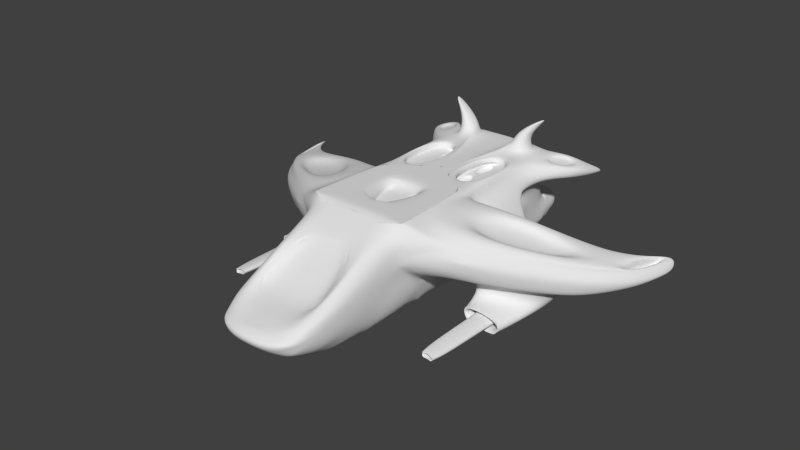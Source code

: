 # Source: vaisseau6-2.blend  (saved by Blender 2.69.0; exported with 4.5.12 LTS)
import bpy
from mathutils import Matrix  # noqa: F401  (used for matrix-valued properties, if any)

bpy.ops.wm.read_factory_settings(use_empty=True)
scene = bpy.context.scene
scene.name = 'Scene'

# ---- collections
col_collection_1 = bpy.data.collections.new('Collection 1'); scene.collection.children.link(col_collection_1)

# ---- materials (node trees are filled in below, after node groups)
mat_material = bpy.data.materials.new('Material')
mat_material.alpha_threshold = 0.0
mat_material.use_transparent_shadow = False
mat_material.roughness = 0.5
mat_material.line_color = (0.0, 0.0, 0.0, 1.0)

# ---- material node trees

# ---- world
world_world = bpy.data.worlds.new('World'); scene.world = world_world
world_world.color = (0.05088, 0.05088, 0.05088)
world_world.use_sun_shadow = False
world_world.sun_shadow_jitter_overblur = 0.0
world_world.cycles.sampling_method = 'MANUAL'
world_world.cycles.sample_map_resolution = 256

# ---- meshes
me_cube = bpy.data.meshes.new('Cube')
me_cube.from_pydata([(-1.0, -1.0, -1.0), (-1.0, 1.0, -1.0), (-1.0, -1.0, 1.0), (-1.0, 1.0, 1.0), (0.0, 1.0, -1.0), (0.0, -1.0, -1.0), (0.0, 1.0, 1.0), (-0.9401, 1.129, 1.0), (-1.0, -1.0, -1.0), (-1.0, -1.0, 1.0), (0.0, -1.0, -1.0), (0.0, -1.0, 1.0), (-1.0, -1.0, -1.0), (-0.8374, -1.418, 0.7759), (0.0, -1.0, -1.0), (0.0, -1.418, 0.7759), (-0.75, -2.672, -1.0), (-0.7868, -3.247, -0.1542), (0.0, -2.672, -1.0), (0.0, -3.247, -0.1542), (-1.0, 3.637, -0.7617), (-1.0, 3.637, 1.0), (0.0, 3.637, -0.7617), (0.0, 3.637, 1.0), (-0.75, -2.672, -1.0), (0.0, -2.672, -1.0), (0.0, -3.478, -0.211), (-1.0, -1.0, 1.0), (-1.0, 1.0, 1.0), (-1.0, -1.0, 0.0), (-1.0, 1.0, 0.0), (-1.0, -1.0, 0.0), (-1.0, -1.0, 0.0), (-1.0, -3.572, -0.6891), (-1.0, 3.637, 4.768e-07), (0.0, 3.637, 4.768e-07), (-0.9122, -3.572, -0.6888), (0.0, -3.572, -0.654), (-1.0, -1.0, 0.0), (-1.0, 1.0, 0.0), (-3.673, 0.857, 0.2565), (-3.673, 1.694, 0.2565), (-3.753, 0.7215, -0.3653), (-3.753, 1.906, -0.3653), (-4.302, 2.449, -0.004076), (-4.302, 3.08, -0.004076), (-4.32, 2.408, -0.2079), (-4.122, 2.561, -0.2294), (-1.548, -0.3404, 0.8475), (-1.548, 0.8634, 0.8475), (-3.286, 0.8389, 0.3642), (-3.286, 1.342, 0.3642), (-1.684, -0.1208, 0.6308), (-1.684, 0.8179, 0.6308), (-2.977, 0.6872, 0.2714), (-2.977, 1.243, 0.2714), (-3.902, 1.451, 0.1695), (-3.902, 1.993, 0.1695), (-4.153, 2.293, 0.0605), (-4.153, 2.531, 0.0605), (-3.802, 1.451, -0.06032), (-3.802, 1.993, -0.06032), (-4.053, 2.293, -0.1694), (-4.053, 2.531, -0.1694), (-0.7486, -1.651, 0.6508), (0.0, -1.651, 0.6508), (-0.7486, -2.92, -0.0291), (-0.5643, -1.651, 0.6508), (0.0, -1.651, 0.6508), (-0.7486, -2.92, -0.0291), (-0.4874, -1.676, 0.5327), (0.0, -1.676, 0.5327), (-0.6716, -2.684, -0.1567), (0.0, -2.735, -0.1567), (-1.069, -1.147, 0.5376), (-1.069, 0.8526, 0.5376), (-1.069, -1.147, 0.5376), (-1.02, -1.273, 0.4705), (-0.9694, -3.622, -0.2908), (-1.069, 3.49, 0.5376), (0.0, 3.49, 0.5376), (-0.9676, -3.664, -0.3152), (-1.069, -1.147, 0.5376), (-1.069, 0.8526, 0.5376), (0.0, -3.972, -0.3437), (-3.798, 0.6147, 0.05905), (-3.798, 1.695, 0.05905), (-4.37, 2.302, -0.1858), (-4.37, 2.933, -0.1858), (-1.0, 3.637, -0.7617), (0.0, 3.637, -0.7617), (-1.0, 3.637, 4.768e-07), (0.0, 3.637, 4.768e-07), (-0.2363, 1.0, -1.0), (-0.2363, 1.0, 1.0), (-0.2363, -1.0, -1.0), (-0.2363, 3.637, -0.7617), (-0.2363, 3.637, 1.0), (-0.1772, -2.672, -1.0), (-0.2363, 3.637, 4.768e-07), (-0.2525, 3.49, 0.5376), (-0.2363, 3.637, -0.7617), (-0.2363, 3.637, 4.768e-07), (-1.0, 3.637, -0.7617), (-1.0, 3.637, 4.768e-07), (-0.2363, 3.637, -0.7617), (-0.2363, 3.637, 4.768e-07), (-0.8848, 4.25, -0.6469), (-0.8848, 4.25, -0.1149), (-0.3514, 4.25, -0.6469), (-0.3514, 4.25, -0.1149), (-0.7911, 4.257, -0.5556), (-0.7911, 4.257, -0.2211), (-0.4356, 4.243, -0.5529), (-0.4356, 4.243, -0.2184), (-0.8226, 3.851, -0.5848), (-0.8226, 3.851, -0.1769), (-0.4136, 3.851, -0.5848), (-0.4136, 3.851, -0.1769), (0.0, 2.643, 1.0), (-1.0, 2.643, -0.8809), (-1.0, 2.643, 1.0), (0.0, 2.643, -0.8809), (-1.0, 2.643, 2.384e-07), (-1.069, 2.496, 0.5376), (-0.2363, 2.643, 1.0), (-0.2363, 2.643, -0.8809), (-1.674, 4.026, 0.8012), (-1.46, 3.853, 0.6086), (-1.908, 3.388, 0.7565), (-1.694, 3.215, 0.5639), (-1.808, 4.343, 0.5375), (-1.799, 4.325, 0.4815), (-1.818, 4.279, 0.5245), (-1.809, 4.261, 0.4685), (-1.574, -0.309, -0.07618), (-1.574, 0.8569, -0.07618), (-3.179, 0.6945, -0.2891), (-3.179, 1.385, -0.2891), (-1.712, -0.08626, -0.4602), (-1.712, 0.8108, -0.4602), (-2.946, 0.6858, -0.6241), (-2.946, 1.217, -0.6241), (-1.839, 0.06665, -0.815), (-1.839, 0.7791, -0.6821), (-2.644, 0.6799, -0.9451), (-2.62, 1.083, -0.8089), (-1.746, -0.284, -0.5056), (-2.7, -0.284, -0.6223), (-1.859, -0.284, -0.8849), (-2.588, -0.284, -0.9716), (-1.746, -0.284, -0.5056), (-2.7, -0.284, -0.6223), (-1.859, -0.284, -0.8849), (-2.588, -0.284, -0.9716), (-1.746, -0.284, -0.5056), (-2.7, -0.284, -0.6223), (-1.859, -0.284, -0.8849), (-2.588, -0.284, -0.9716), (-1.891, -0.284, -0.5785), (-2.556, -0.284, -0.6598), (-1.97, -0.284, -0.8428), (-2.478, -0.284, -0.9033), (-1.891, 0.1693, -0.5785), (-2.556, 0.1693, -0.6598), (-1.97, 0.001299, -0.8428), (-2.478, 0.1693, -0.9033), (-2.006, 0.1693, -0.6367), (-2.44, 0.1693, -0.6897), (-2.058, 0.1693, -0.8092), (-2.389, 0.1693, -0.8487), (-2.006, -1.791, -0.6367), (-2.44, -1.791, -0.6897), (-2.058, -1.791, -0.8092), (-2.389, -1.791, -0.8487), (-2.121, -1.791, -0.6946), (-2.325, -1.791, -0.7196), (-2.145, -1.791, -0.7758), (-2.301, -1.791, -0.7944), (-2.121, -1.791, -0.6946), (-2.325, -1.791, -0.7196), (-2.145, -1.791, -0.7758), (-2.301, -1.791, -0.7944), (-2.121, -1.791, -0.6946), (-2.325, -1.791, -0.7196), (-2.145, -1.791, -0.7758), (-2.301, -1.791, -0.7944), (-2.121, -1.221, -0.6946), (-2.325, -1.221, -0.7196), (-2.145, -1.221, -0.7758), (-2.301, -1.221, -0.7944), (-1.0, 1.0, -1.0), (-1.0, 2.643, -0.8809), (-2.373, 0.8033, 0.1769), (-2.406, 0.826, 0.4023), (-2.379, 0.9435, 0.1858), (-2.406, 0.8841, 0.4023), (-1.014, 2.599, 0.1333), (-1.056, 2.509, 0.4593), (-2.163, 1.197, 0.2287), (-2.18, 1.161, 0.3599), (-0.7, 2.343, 0.1034), (-0.7417, 2.254, 0.4293), (-1.849, 0.9416, 0.1987), (-1.866, 0.9056, 0.33), (-1.0, -1.0, 1.0), (-1.0, 1.0, 1.0), (0.0, 1.0, 1.0), (-1.0, -1.0, 1.0), (0.0, -1.0, 1.0), (-0.2363, 1.0, 1.0), (-0.2962, 1.129, 1.0), (-0.9401, 2.514, 1.0), (-0.2962, 2.514, 1.0), (-0.9401, 1.129, 0.8359), (-0.2962, 1.129, 0.8359), (-0.9401, 2.514, 0.8359), (-0.2962, 2.514, 0.8359), (-0.6181, 1.129, 0.8359), (-0.9401, 1.822, 0.8359), (-0.2962, 1.822, 0.8359), (-0.6181, 2.514, 0.8359), (-0.6181, 1.822, 0.8359), (-0.3363, 2.428, 0.8359), (-0.3363, 1.908, 0.8359), (-0.578, 2.428, 0.8359), (-0.578, 1.908, 0.8359), (-0.3363, 2.428, 0.8359), (-0.3363, 1.908, 0.8359), (-0.578, 2.428, 0.8359), (-0.578, 1.908, 0.8359), (-0.3363, 2.428, 0.8359), (-0.3363, 1.908, 0.8359), (-0.578, 2.428, 0.8359), (-0.578, 1.908, 0.8359), (-0.3363, 2.428, 0.75), (-0.3363, 1.908, 0.75), (-0.578, 2.428, 0.75), (-0.578, 1.908, 0.75), (-0.3342, 1.211, 0.8359), (-0.5801, 1.211, 0.8359), (-0.3342, 1.74, 0.8359), (-0.5801, 1.74, 0.8359), (-0.3342, 1.211, 0.75), (-0.5801, 1.211, 0.75), (-0.3342, 1.74, 0.75), (-0.5801, 1.74, 0.75), (-1.0, -1.0, 1.0), (-1.0, -1.0, 1.0), (-1.0, 1.0, 1.0), (0.0, 1.0, 1.0), (-1.0, -1.0, 1.0), (0.0, -1.0, 1.0), (-0.2363, 1.0, 1.0), (-0.8245, 3.409, 1.0), (0.0, 3.637, 1.0), (-0.4118, 3.409, 1.0), (0.0, 2.643, 1.0), (-0.8245, 2.872, 1.0), (-0.4118, 2.872, 1.0), (-0.7558, 3.319, 1.333), (-0.4805, 3.319, 1.333), (-0.7558, 2.961, 1.333), (-0.4805, 2.961, 1.333), (-1.132, 3.339, 1.737), (-0.9402, 3.288, 1.653), (-1.132, 3.285, 1.737), (-0.9402, 3.035, 1.653), (-1.199, 3.53, 0.9443), (-1.199, 3.036, 0.9443), (-1.534, 3.723, 0.8456), (-1.65, 3.406, 0.8234), (-1.183, 3.529, 0.8833), (-1.183, 3.035, 0.8833), (-1.517, 3.722, 0.7845), (-1.634, 3.405, 0.7623), (-0.7158, 3.851, -0.4783), (-0.7158, 3.851, -0.2834), (-0.5204, 3.851, -0.4783), (-0.5204, 3.851, -0.2834), (-0.7158, 3.703, -0.4783), (-0.7158, 3.703, -0.2834), (-0.5204, 3.703, -0.4783), (-0.5204, 3.703, -0.2834), (-0.8935, 1.229, -0.9834), (-0.3428, 1.229, -0.9834), (-0.8935, 2.414, -0.8975), (-0.3428, 2.414, -0.8975), (-0.7134, 1.431, -1.294), (-0.3305, 1.438, -1.292), (-0.7294, 2.257, -1.299), (-0.3465, 2.264, -1.297), (-1.0, 3.637, -0.7617), (-0.2363, 3.637, -0.7617), (-1.0, 2.643, -0.8809), (-0.2363, 2.643, -0.8809), (-0.8518, 3.444, -0.7849), (-0.3845, 3.444, -0.7849), (-0.6343, 2.836, -0.8578), (-0.619, 2.836, -0.8578), (-0.6587, 3.17, -0.6224), (-0.5775, 3.17, -0.6224), (-0.6587, 3.064, -0.6351), (-0.5775, 3.064, -0.6351), (-0.679, 3.596, 0.1504), (0.0, 3.596, 0.1504), (-0.7093, 3.531, 0.3872), (0.0, 3.531, 0.3872), (-0.3425, 3.596, 0.1504), (-0.3497, 3.531, 0.3872), (-0.679, 3.369, 0.08816), (0.0, 3.369, 0.08816), (-0.7093, 3.304, 0.325), (0.0, 3.304, 0.325), (-0.3425, 3.369, 0.08816), (-0.3497, 3.304, 0.325), (-0.2363, 3.637, -0.7617), (-0.2363, 3.637, 4.768e-07), (-0.3514, 4.25, -0.6469), (-0.3514, 4.25, -0.1149), (-0.2723, 3.829, -0.5231), (-0.2723, 3.829, -0.2387), (-0.3154, 4.058, -0.4802), (-0.2723, 3.829, -0.5231), (-0.2723, 3.829, -0.2387), (-0.3154, 4.058, -0.4802), (-0.3154, 4.058, -0.2815), (-0.02136, 3.381, -0.5231), (-0.02136, 3.381, -0.2387), (-0.06437, 3.609, -0.4802), (-0.06437, 3.609, -0.2815), (-1.0, -1.0, 1.0), (-1.0, 1.0, 1.0), (0.0, 1.0, 1.0), (-1.0, -1.0, 1.0), (0.0, -1.0, 1.0), (-0.2363, 1.0, 1.0), (-1.0, -1.0, 1.0), (-1.0, 1.0, 1.0), (0.0, 1.0, 1.0), (-1.0, -1.0, 1.0), (0.0, -1.0, 1.0), (-0.2363, 1.0, 1.0), (-0.8885, -0.8222, 1.0), (-0.8885, 0.8924, 1.0), (0.0, 0.7629, 1.0), (-0.8885, -0.8222, 1.0), (0.0, -0.8222, 1.0), (-0.2832, 0.8924, 1.0), (-0.1128, -0.5, 1.0), (-0.505, 0.3018, 1.0), (0.0, 0.46, 1.0), (-0.06406, -0.5999, 1.0), (0.0, -0.7341, 1.0), (-0.3283, 0.3328, 1.0), (-0.1128, -0.5, 0.7985), (-0.5178, 0.3236, 0.7985), (0.0, 0.46, 0.7985), (0.0, -0.5999, 0.7985), (-0.06406, -0.5999, 0.7985), (0.0, -0.7341, 0.7985), (-0.3283, 0.3512, 0.7985)], [(208, 247)], [(30, 39, 83, 75, 194, 193), (12, 16, 33, 32, 31, 8), (124, 121, 129, 130), (0, 1, 93, 4, 5, 10, 95, 8), (13, 17, 66, 64), (14, 18, 25, 98, 24, 16, 12, 8, 95, 10), (42, 43, 138, 137), (2, 27, 40, 85, 82, 74, 76, 9), (185, 189, 190, 186, 182, 181), (304, 306, 312, 310), (43, 42, 46, 47), (83, 39, 43, 86), (28, 41, 51, 49), (87, 44, 45, 88), (41, 45, 59, 57), (86, 43, 47, 88), (48, 49, 53, 52), (27, 28, 49, 48), (40, 27, 48, 50), (52, 53, 55, 54), (50, 48, 52, 54), (49, 51, 55, 53), (51, 50, 54, 55), (57, 59, 63, 61), (45, 44, 58, 59), (60, 61, 63, 62), (58, 56, 60, 62), (59, 58, 62, 63), (56, 57, 61, 60), (64, 66, 69, 72, 70, 67), (67, 70, 71, 68, 65, 64), (71, 70, 72, 73), (123, 124, 79, 34), (37, 84, 81, 36), (74, 29, 31, 32, 77, 76), (29, 74, 82, 85, 42, 38), (3, 75, 83, 28), (13, 77, 78, 17), (9, 76, 77, 13), (97, 21, 254, 256, 255, 23), (28, 83, 86, 41), (46, 87, 88, 47), (41, 86, 88, 45), (42, 85, 87, 46), (33, 16, 24, 98, 25, 37, 36), (321, 320, 323, 327, 328, 324), (102, 106, 317, 319, 110, 108, 104, 91, 34, 99), (206, 249, 332, 338, 344, 348, 342, 336, 253, 210, 94, 211, 7, 3), (20, 34, 91, 104, 108, 107, 103, 89), (316, 320, 321, 317, 106, 105), (293, 297, 296, 292, 20, 89, 101, 96), (111, 112, 116, 115), (108, 110, 114, 112), (107, 108, 112, 111), (109, 107, 111, 113), (115, 116, 277, 276), (113, 111, 115, 117), (114, 113, 117, 118), (112, 114, 118, 116), (75, 3, 121, 124), (6, 119, 257, 255, 256, 259, 125, 94, 210, 253, 336, 342, 348, 345, 339, 333, 250, 207), (120, 123, 34, 20, 292, 294), (202, 201, 203, 204), (127, 128, 132, 131), (79, 124, 130, 128), (21, 79, 128, 127), (21, 127, 270, 268), (134, 133, 131, 132), (130, 129, 133, 134), (128, 130, 134, 132), (129, 127, 131, 133), (77, 32, 33, 36, 81, 78), (137, 138, 142, 141), (39, 38, 135, 136), (38, 42, 137, 135), (43, 39, 136, 138), (141, 145, 150, 148), (136, 135, 139, 140), (135, 137, 141, 139), (138, 136, 140, 142), (144, 143, 145, 146), (142, 140, 144, 146), (141, 142, 146, 145), (140, 139, 143, 144), (139, 141, 148, 147), (143, 139, 147, 149), (145, 143, 149, 150), (147, 148, 152, 156, 160, 159, 155, 151), (84, 26, 19, 17, 78, 81), (149, 147, 151, 155, 159, 161, 157, 153), (154, 158, 162, 160, 156, 152, 148, 150), (153, 157, 161, 162, 158, 154, 150, 149), (160, 162, 166, 164), (166, 165, 169, 170), (161, 159, 163, 165), (162, 161, 165, 166), (159, 160, 164, 163), (168, 170, 174, 172), (163, 164, 168, 167), (164, 166, 170, 168), (165, 163, 167, 169), (180, 182, 186, 190, 188, 184), (169, 167, 171, 173), (170, 169, 173, 174), (167, 168, 172, 171), (179, 180, 184, 188, 187, 183), (181, 179, 183, 187, 189, 185), (172, 174, 178, 182, 180, 176), (174, 173, 177, 181, 182, 178), (175, 179, 181, 177, 173, 171), (171, 172, 176, 180, 179, 175), (187, 188, 190, 189), (126, 120, 294, 298, 299, 295), (193, 194, 196, 195), (75, 124, 196, 194), (123, 30, 193, 195), (197, 199, 203, 201), (123, 195, 199, 197), (196, 124, 198, 200), (195, 196, 200, 199), (200, 198, 202, 204), (199, 200, 204, 203), (2, 9, 208, 205), (3, 28, 27, 2, 205, 248, 331, 337, 343, 344, 338, 332, 249, 206), (213, 212, 216, 221, 217), (121, 3, 7, 212), (94, 125, 213, 211), (227, 229, 233, 237, 235, 231), (211, 213, 217, 220, 215), (212, 7, 214, 219, 216), (7, 211, 215, 218, 214), (220, 224, 228, 230, 226, 222, 242, 241), (228, 227, 231, 235, 236, 232), (232, 236, 238, 234, 230, 228), (221, 222, 226, 230, 229, 225), (217, 221, 225, 229, 227, 223), (223, 227, 228, 224, 220, 217), (325, 329, 327, 323, 320, 322), (238, 236, 235, 237), (241, 242, 246, 245), (222, 218, 240, 242), (218, 215, 239, 240), (215, 220, 241, 239), (244, 243, 245, 246), (242, 240, 244, 246), (240, 239, 243, 244), (239, 241, 245, 243), (209, 252, 335, 341, 340, 334, 251, 248, 205, 208, 9, 13, 64, 65, 15, 11), (259, 256, 261, 263), (21, 121, 258, 254), (262, 263, 267, 266), (254, 258, 262, 260), (258, 259, 263, 262), (256, 254, 260, 261), (266, 267, 265, 264), (263, 261, 265, 267), (260, 262, 266, 264), (261, 260, 264, 265), (268, 270, 274, 272), (127, 129, 271, 270), (129, 121, 269, 271), (121, 21, 268, 269), (273, 272, 274, 275), (271, 269, 273, 275), (270, 271, 275, 274), (269, 268, 272, 273), (277, 279, 283, 281), (117, 115, 276, 278), (118, 117, 278, 279), (116, 118, 279, 277), (283, 282, 280, 281), (276, 277, 281, 280), (278, 276, 280, 282), (279, 278, 282, 283), (284, 286, 290, 288), (289, 288, 290, 291), (285, 284, 288, 289), (286, 287, 291, 290), (287, 285, 289, 291), (101, 89, 103, 107, 109, 105), (96, 126, 295, 299, 297, 293), (298, 296, 300, 302), (294, 292, 296, 298), (303, 302, 300, 301), (297, 299, 303, 301), (296, 297, 301, 300), (299, 298, 302, 303), (99, 34, 304, 308, 305, 35, 92, 102), (34, 79, 306, 304), (314, 310, 312, 315, 313, 311), (318, 319, 317, 321, 324, 326, 325, 322), (100, 80, 307, 309, 306, 79), (109, 113, 114, 110, 319, 318), (328, 327, 329, 330), (326, 324, 328, 330), (325, 326, 330, 329), (331, 334, 340, 337), (248, 251, 334, 331), (354, 350, 356, 361, 357, 351), (357, 361, 356, 355, 359, 360, 358), (340, 341, 347, 346, 343, 337), (93, 1, 191, 192, 120, 126, 287, 286, 284, 285), (126, 96, 22, 122, 4, 93, 285, 287), (101, 105, 106, 102, 92, 90, 22, 96), (198, 124, 123, 197, 201, 202), (85, 40, 56, 58, 44, 87), (305, 308, 304, 310, 314, 311), (309, 307, 313, 315, 312, 306), (345, 348, 344, 350, 354, 351), (100, 79, 21, 97, 23, 80), (125, 259, 258, 121, 212, 213), (40, 50, 51, 41, 57, 56), (352, 353, 360, 359, 355, 356, 350, 349), (344, 343, 346, 347, 353, 352, 349, 350), (222, 221, 216, 219, 214, 218), (30, 1, 0, 8, 31, 29, 38, 39), (17, 19, 73, 72, 69, 66), (229, 230, 234, 238, 237, 233), (123, 120, 192, 191, 1, 30), (105, 109, 318, 322, 320, 316)])
me_cube.polygons.foreach_set('use_smooth', [True] * 220)
_uv = me_cube.uv_layers.new(name='UVMap')
_uv.uv.foreach_set('vector', [0.148, 0.8933, 0.148, 0.8933, 0.148, 0.8933, 0.0207, 0.9081, 0.02348, 0.8719, 0.02962, 0.8726, 0.01737, 0.1662, 0.06293, 0.05919, 0.1122, 0.0127, 0.08067, 0.1931, 0.0802, 0.1942, 0.0169, 0.1673, 0.2381, 0.7586, 0.2293, 0.7168, 0.3333, 0.7053, 0.3157, 0.7287, 0.8237, 0.1279, 0.9035, 0.1279, 0.9035, 0.1584, 0.9035, 0.1678, 0.8237, 0.1678, 0.8233, 0.1678, 0.8231, 0.1479, 0.823, 0.1279, 0.08126, 0.2487, 0.125, 0.005094, 0.1247, 0.04757, 0.09694, 0.2189, 0.9293, 0.108, 0.8049, 0.1074, 0.8049, 0.1052, 0.8049, 0.09203, 0.8051, 0.0494, 0.8049, 0.04723, 0.9294, 0.02924, 0.9296, 0.03142, 0.9294, 0.08826, 0.9293, 0.1058, 0.8743, 0.96, 0.9258, 0.9403, 0.9128, 0.9741, 0.8828, 0.9856, 0.8898, 0.7594, 0.8895, 0.7595, 0.74, 0.8005, 0.7351, 0.7857, 0.8801, 0.7388, 0.8706, 0.7181, 0.8805, 0.7386, 0.8898, 0.7594, 0.5609, 0.932, 0.6144, 0.933, 0.6144, 0.9477, 0.5609, 0.9477, 0.5607, 0.9477, 0.5609, 0.933, 0.5143, 0.3274, 0.5143, 0.3525, 0.4904, 0.3525, 0.4904, 0.3274, 0.9381, 0.8949, 0.8801, 0.8747, 0.9727, 0.8747, 0.9768, 0.887, 0.9086, 0.7986, 0.9105, 0.8246, 0.7763, 0.8465, 0.7763, 0.8243, 0.8668, 0.9577, 0.7187, 0.9577, 0.7433, 0.9451, 0.8399, 0.9437, 0.9479, 0.9078, 0.9556, 0.8977, 0.9882, 0.8977, 0.9806, 0.9078, 0.8381, 0.9389, 0.9181, 0.9389, 0.8888, 0.9439, 0.8576, 0.9435, 0.7233, 0.9255, 0.7359, 0.9043, 0.7729, 0.9183, 0.795, 0.9255, 0.3, 0.1167, 0.3805, 0.1167, 0.3775, 0.1338, 0.3147, 0.1338, 0.6977, 0.7277, 0.8013, 0.7277, 0.7942, 0.7572, 0.7319, 0.7572, 0.6939, 0.9305, 0.8668, 0.9305, 0.8233, 0.9425, 0.7117, 0.9413, 0.2899, 0.1097, 0.3226, 0.05607, 0.4141, 0.07853, 0.3947, 0.1103, 0.306, 0.1599, 0.4158, 0.1599, 0.4016, 0.1697, 0.3219, 0.1688, 0.4212, 0.1522, 0.2963, 0.1522, 0.3157, 0.1405, 0.4099, 0.139, 0.3633, 0.03828, 0.3958, 0.0471, 0.3999, 0.07061, 0.364, 0.06087, 0.3142, 0.256, 0.3659, 0.256, 0.3659, 0.2775, 0.3142, 0.2775, 0.9166, 0.9283, 0.9596, 0.9405, 0.9671, 0.9546, 0.9509, 0.95, 0.3082, 0.1906, 0.3524, 0.1762, 0.4035, 0.1843, 0.3841, 0.1906, 0.3844, 0.225, 0.3085, 0.225, 0.3085, 0.2035, 0.3844, 0.2035, 0.3999, 0.2687, 0.3763, 0.2687, 0.3763, 0.2438, 0.3999, 0.2438, 0.3102, 0.2312, 0.3567, 0.2312, 0.3567, 0.2527, 0.3102, 0.2527, 0.1983, 0.609, 0.2106, 0.5647, 0.2012, 0.5608, 0.1851, 0.5683, 0.1804, 0.5924, 0.1821, 0.6156, 0.2569, 0.2286, 0.2636, 0.2769, 0.2088, 0.294, 0.1979, 0.291, 0.1972, 0.2905, 0.2171, 0.2229, 0.1631, 0.6226, 0.1167, 0.6183, 0.1098, 0.5005, 0.1741, 0.5023, 0.4179, 0.6593, 0.4043, 0.6074, 0.4993, 0.6084, 0.5129, 0.6603, 0.1775, 0.4835, 0.1293, 0.4875, 0.1432, 0.3914, 0.18, 0.3963, 0.02798, 0.3919, 0.07693, 0.3933, 0.07526, 0.4022, 0.05087, 0.4099, 0.03086, 0.4055, 0.02796, 0.3927, 0.8955, 0.769, 0.9054, 0.7931, 0.905, 0.7933, 0.7558, 0.8247, 0.7479, 0.8059, 0.8951, 0.7692, 0.2524, 0.4277, 0.1937, 0.4243, 0.1903, 0.476, 0.2662, 0.468, 0.1331, 0.2869, 0.09646, 0.2837, 0.1361, 0.05099, 0.1478, 0.09125, 0.1413, 0.3849, 0.1717, 0.3492, 0.186, 0.3497, 0.1892, 0.3863, 0.8486, 0.5917, 0.7757, 0.5917, 0.7925, 0.5699, 0.8318, 0.5699, 0.8711, 0.5917, 0.8711, 0.5921, 0.9227, 0.8325, 0.9178, 0.8574, 0.7678, 0.8589, 0.7756, 0.8496, 0.939, 0.9235, 0.9346, 0.9149, 0.9856, 0.9149, 0.9556, 0.9352, 0.7732, 0.7152, 0.7773, 0.7047, 0.8439, 0.704, 0.8475, 0.7152, 0.8834, 0.7191, 0.9117, 0.7019, 0.9404, 0.8345, 0.9369, 0.8428, 0.02961, 0.2764, 0.1197, 0.3017, 0.1209, 0.3017, 0.1198, 0.3729, 0.1185, 0.3729, 0.02694, 0.3715, 0.02946, 0.2848, 0.4888, 0.2669, 0.5175, 0.2669, 0.5175, 0.2674, 0.5175, 0.3192, 0.4888, 0.3192, 0.4888, 0.2674, 0.6899, 0.1012, 0.6899, 0.1012, 0.6907, 0.1009, 0.7052, 0.1455, 0.7049, 0.1466, 0.6703, 0.1654, 0.6402, 0.1296, 0.6105, 0.0935, 0.6408, 0.129, 0.6899, 0.1012, 0.8855, 0.5816, 0.8855, 0.5816, 0.8855, 0.5817, 0.8854, 0.5815, 0.8962, 0.5714, 0.9539, 0.5714, 0.9591, 0.5813, 0.9589, 0.5814, 0.9587, 0.5815, 0.9586, 0.5816, 0.9584, 0.5816, 0.9527, 0.5939, 0.8913, 0.5939, 0.8855, 0.5816, 0.6198, 0.07016, 0.6236, 0.0495, 0.6239, 0.04956, 0.6243, 0.04963, 0.6405, 0.04948, 0.6588, 0.05253, 0.6652, 0.06096, 0.6475, 0.06697, 0.6048, 0.2651, 0.6241, 0.2894, 0.6241, 0.318, 0.6048, 0.3424, 0.6044, 0.342, 0.6044, 0.2654, 0.795, 0.2037, 0.7807, 0.1918, 0.7809, 0.1562, 0.7954, 0.1444, 0.7956, 0.1447, 0.7958, 0.1449, 0.7954, 0.2032, 0.7952, 0.2034, 0.6702, 0.2428, 0.6702, 0.2767, 0.629, 0.2811, 0.629, 0.2398, 0.5194, 0.3251, 0.5735, 0.3251, 0.565, 0.3356, 0.5289, 0.3359, 0.6442, 0.2849, 0.6442, 0.3388, 0.6346, 0.3281, 0.6346, 0.2942, 0.6532, 0.2342, 0.5991, 0.2342, 0.6086, 0.2249, 0.6447, 0.2246, 0.5209, 0.221, 0.5209, 0.2623, 0.5101, 0.2516, 0.5101, 0.2318, 0.6571, 0.2123, 0.6211, 0.2137, 0.6179, 0.1724, 0.6594, 0.1724, 0.4922, 0.1955, 0.4922, 0.1616, 0.5321, 0.1584, 0.5321, 0.1998, 0.6545, 0.2869, 0.6906, 0.2884, 0.6928, 0.3283, 0.6513, 0.3283, 0.4948, 0.4688, 0.5035, 0.4302, 0.6356, 0.4191, 0.6269, 0.4577, 0.7008, 0.4256, 0.7001, 0.4556, 0.7001, 0.4574, 0.6996, 0.4748, 0.6916, 0.4704, 0.6916, 0.4601, 0.695, 0.4557, 0.695, 0.424, 0.695, 0.4239, 0.695, 0.4238, 0.695, 0.4237, 0.695, 0.4237, 0.6942, 0.4215, 0.6942, 0.421, 0.6941, 0.42, 0.6942, 0.4172, 0.696, 0.402, 0.7001, 0.42, 0.4859, 0.4959, 0.4166, 0.4957, 0.4168, 0.4174, 0.4768, 0.4176, 0.4781, 0.4174, 0.4873, 0.4957, 0.611, 0.4698, 0.6178, 0.489, 0.5094, 0.4893, 0.5067, 0.4816, 0.1808, 0.6701, 0.2101, 0.6688, 0.1781, 0.7098, 0.1736, 0.7072, 0.3002, 0.7801, 0.2456, 0.7626, 0.2961, 0.7408, 0.3273, 0.7648, 0.3294, 0.7614, 0.3365, 0.7192, 0.3799, 0.7372, 0.3994, 0.759, 0.1771, 0.6501, 0.2467, 0.6424, 0.2247, 0.6619, 0.1901, 0.6657, 0.3266, 0.6896, 0.333, 0.6928, 0.333, 0.7008, 0.3266, 0.6976, 0.1565, 0.7311, 0.1726, 0.714, 0.2307, 0.7423, 0.2288, 0.746, 0.2642, 0.6401, 0.3195, 0.662, 0.2278, 0.6721, 0.2222, 0.6707, 0.4224, 0.6981, 0.3707, 0.7274, 0.3372, 0.7098, 0.3422, 0.707, 0.1853, 0.3356, 0.1342, 0.3451, 0.1543, 0.09146, 0.1559, 0.08322, 0.1911, 0.09508, 0.1919, 0.09962, 0.4258, 0.8854, 0.4258, 0.9384, 0.3945, 0.9255, 0.3945, 0.8847, 0.8789, 0.8949, 0.7753, 0.8949, 0.8111, 0.8649, 0.8715, 0.8649, 0.9446, 0.9108, 0.7753, 0.9108, 0.8016, 0.8962, 0.9002, 0.8962, 0.7753, 0.912, 0.9266, 0.912, 0.9004, 0.9284, 0.8122, 0.9284, 0.3702, 0.9627, 0.3641, 0.996, 0.2902, 0.9906, 0.2934, 0.9627, 0.3316, 0.9247, 0.2422, 0.9247, 0.2593, 0.8934, 0.3281, 0.8934, 0.3867, 0.957, 0.2406, 0.957, 0.2531, 0.9283, 0.3655, 0.9283, 0.1763, 0.8408, 0.2836, 0.8408, 0.2733, 0.8645, 0.1908, 0.8645, 0.3363, 0.8714, 0.2838, 0.8897, 0.3046, 0.8142, 0.3363, 0.8063, 0.1843, 0.9641, 0.2848, 0.9641, 0.2743, 0.9809, 0.2093, 0.9817, 0.2633, 0.8049, 0.3037, 0.8105, 0.2895, 0.8375, 0.2568, 0.8381, 0.445, 0.9938, 0.3762, 0.9938, 0.388, 0.9649, 0.4428, 0.9741, 0.4259, 0.8028, 0.3477, 0.8835, 0.3477, 0.8068, 0.4191, 0.7885, 0.2381, 0.9268, 0.2326, 0.9575, 0.2168, 0.9565, 0.2106, 0.9268, 0.2543, 0.8379, 0.1924, 0.8375, 0.181, 0.819, 0.217, 0.7927, 0.4509, 0.847, 0.3916, 0.8481, 0.3916, 0.847, 0.3916, 0.846, 0.4002, 0.8426, 0.4415, 0.8426, 0.4509, 0.8458, 0.4509, 0.846, 0.1136, 0.4957, 0.07518, 0.4744, 0.05731, 0.4646, 0.08985, 0.4054, 0.1274, 0.4081, 0.131, 0.4102, 0.2028, 0.9297, 0.2033, 0.9585, 0.2028, 0.9585, 0.2023, 0.9585, 0.1937, 0.9504, 0.1937, 0.9303, 0.2023, 0.9295, 0.2023, 0.9297, 0.3767, 0.8579, 0.3769, 0.8579, 0.3877, 0.8612, 0.3877, 0.8807, 0.3782, 0.887, 0.3764, 0.8877, 0.3781, 0.8868, 0.3781, 0.8588, 0.236, 0.8784, 0.236, 0.8786, 0.2279, 0.8826, 0.1887, 0.8826, 0.1886, 0.8826, 0.1795, 0.8784, 0.1797, 0.8784, 0.2359, 0.8784, 0.2465, 0.8869, 0.2465, 0.8673, 0.2813, 0.8673, 0.2813, 0.8869, 0.384, 0.9437, 0.4253, 0.9437, 0.4152, 0.9544, 0.3902, 0.9486, 0.3921, 0.8757, 0.3921, 0.8545, 0.4269, 0.8545, 0.414, 0.8757, 0.1942, 0.8864, 0.2334, 0.8864, 0.2334, 0.9083, 0.1942, 0.9211, 0.387, 0.9241, 0.3357, 0.9241, 0.3357, 0.8893, 0.387, 0.8893, 0.6649, 0.8653, 0.6649, 0.8812, 0.4782, 0.8812, 0.4782, 0.8653, 0.2439, 0.8731, 0.1926, 0.8731, 0.2011, 0.8698, 0.2346, 0.8698, 0.4295, 0.878, 0.4295, 0.8584, 0.4372, 0.8603, 0.4372, 0.8731, 0.4277, 0.8139, 0.4277, 0.8387, 0.4196, 0.8329, 0.4143, 0.8201, 0.4783, 0.9546, 0.4783, 0.9471, 0.4785, 0.9471, 0.5327, 0.9471, 0.5327, 0.9546, 0.4785, 0.9546, 0.6624, 0.842, 0.6624, 0.8591, 0.4756, 0.8591, 0.4756, 0.842, 0.6599, 0.8062, 0.6599, 0.8381, 0.4732, 0.8381, 0.4732, 0.8062, 0.6679, 0.8873, 0.6679, 0.929, 0.4811, 0.929, 0.4811, 0.8873, 0.6174, 0.9507, 0.6174, 0.9312, 0.6178, 0.9312, 0.6719, 0.9312, 0.6719, 0.9508, 0.6177, 0.9507, 0.4801, 0.9434, 0.4801, 0.9354, 0.4803, 0.9354, 0.5345, 0.9354, 0.5345, 0.9434, 0.4803, 0.9434, 0.5926, 0.9584, 0.6086, 0.9488, 0.612, 0.9599, 0.612, 0.96, 0.6045, 0.9645, 0.6044, 0.9644, 0.559, 0.9516, 0.5957, 0.9516, 0.5865, 0.9564, 0.5865, 0.9567, 0.5693, 0.9567, 0.5693, 0.9564, 0.5485, 0.9531, 0.5485, 0.9533, 0.5405, 0.9534, 0.5405, 0.9532, 0.5397, 0.9444, 0.5568, 0.9442, 0.6025, 0.9657, 0.5548, 0.9657, 0.5668, 0.9609, 0.5668, 0.9605, 0.5893, 0.9605, 0.5893, 0.9609, 0.5572, 0.941, 0.5376, 0.941, 0.539, 0.9337, 0.5539, 0.9336, 0.9086, 0.02838, 0.8523, 0.02838, 0.8521, 0.02791, 0.879, 0.01358, 0.8801, 0.01356, 0.9086, 0.02739, 0.01915, 0.9625, 0.0166, 0.9776, 0.01271, 0.9774, 0.009744, 0.9625, 0.07064, 0.8104, 0.1212, 0.8721, 0.02118, 0.853, 0.01939, 0.8508, 0.06171, 0.7909, 0.1435, 0.8065, 0.1402, 0.8772, 0.1331, 0.8762, 0.1331, 0.9514, 0.02477, 0.9514, 0.02495, 0.9271, 0.1333, 0.9271, 0.1597, 0.9909, 0.003075, 0.9909, 0.02648, 0.9858, 0.1558, 0.9816, 0.02227, 0.8618, 0.1456, 0.8842, 0.1455, 0.889, 0.0424, 0.8694, 0.005394, 0.891, 0.01861, 0.8883, 0.01444, 0.9094, 0.006427, 0.9111, 0.02495, 0.956, 0.1299, 0.956, 0.1301, 0.9802, 0.02513, 0.9802, 0.01841, 0.9412, 0.01022, 0.9412, 0.01022, 0.9169, 0.01841, 0.9169, 0.234, 0.3798, 0.2131, 0.4149, 0.1945, 0.3891, 0.1981, 0.3241, 0.8414, 0.4516, 0.8367, 0.4516, 0.8334, 0.4523, 0.8315, 0.4523, 0.8296, 0.4523, 0.8274, 0.4517, 0.8262, 0.4498, 0.824, 0.4478, 0.8232, 0.4425, 0.8232, 0.4357, 0.8237, 0.4344, 0.8244, 0.4324, 0.8467, 0.4394, 0.8484, 0.4518, 0.8987, 0.4779, 0.8372, 0.4779, 0.8372, 0.4622, 0.8679, 0.4622, 0.8987, 0.4622, 0.8434, 0.4866, 0.6864, 0.4866, 0.6987, 0.4808, 0.8311, 0.4808, 0.6752, 0.6296, 0.8323, 0.6296, 0.82, 0.6354, 0.6876, 0.6354, 0.8803, 0.5814, 0.8578, 0.5814, 0.8578, 0.581, 0.8578, 0.573, 0.8803, 0.573, 0.8803, 0.581, 0.7025, 0.4622, 0.8349, 0.4622, 0.8349, 0.4779, 0.7687, 0.4779, 0.7025, 0.4779, 0.8173, 0.5328, 0.6849, 0.5328, 0.6849, 0.5171, 0.7511, 0.5171, 0.8173, 0.5171, 0.8069, 0.4939, 0.8684, 0.4939, 0.8684, 0.5096, 0.8377, 0.5096, 0.8069, 0.5096, 0.8783, 0.4238, 0.8746, 0.4321, 0.8745, 0.432, 0.8515, 0.4324, 0.8515, 0.432, 0.8477, 0.4238, 0.8513, 0.416, 0.8747, 0.416, 0.8605, 0.5584, 0.9078, 0.5584, 0.9078, 0.5592, 0.9078, 0.567, 0.8605, 0.567, 0.8605, 0.5592, 0.7592, 0.5578, 0.7591, 0.566, 0.7361, 0.566, 0.7359, 0.5578, 0.7361, 0.5578, 0.7591, 0.5578, 0.753, 0.647, 0.6654, 0.647, 0.6764, 0.6419, 0.6764, 0.6408, 0.7421, 0.6408, 0.7421, 0.6419, 0.879, 0.4913, 0.8488, 0.4913, 0.8526, 0.4832, 0.8526, 0.4828, 0.8752, 0.4828, 0.8752, 0.4832, 0.833, 0.6459, 0.8329, 0.647, 0.7672, 0.647, 0.7672, 0.6459, 0.7563, 0.6408, 0.8439, 0.6408, 0.5647, 0.3712, 0.5132, 0.3708, 0.4911, 0.3621, 0.5426, 0.3625, 0.5428, 0.3621, 0.5648, 0.3708, 0.6815, 0.6186, 0.6815, 0.5955, 0.7311, 0.5955, 0.7311, 0.6186, 0.7291, 0.5643, 0.7056, 0.5643, 0.7056, 0.5561, 0.7291, 0.5561, 0.7516, 0.6582, 0.6559, 0.6582, 0.6672, 0.6529, 0.7403, 0.6529, 0.7626, 0.5585, 0.7934, 0.5585, 0.7897, 0.5663, 0.7662, 0.5663, 0.7549, 0.6529, 0.8505, 0.6529, 0.8393, 0.6582, 0.7662, 0.6582, 0.83, 0.5438, 0.83, 0.5203, 0.8806, 0.5203, 0.8806, 0.5438, 0.8785, 0.5554, 0.8279, 0.5554, 0.8279, 0.5472, 0.8785, 0.5472, 0.6769, 0.5562, 0.7004, 0.5562, 0.7004, 0.5644, 0.6769, 0.5644, 0.878, 0.495, 0.9222, 0.4704, 0.9262, 0.4776, 0.882, 0.5021, 0.1016, 0.5624, 0.09173, 0.5668, 0.07958, 0.5723, 0.06817, 0.5693, 0.05974, 0.5661, 0.05677, 0.5646, 0.04784, 0.5574, 0.04247, 0.5453, 0.03797, 0.5305, 0.04685, 0.5032, 0.05057, 0.4818, 0.06222, 0.4847, 0.07834, 0.4865, 0.09446, 0.5147, 0.1083, 0.5368, 0.1064, 0.5542, 0.1082, 0.7394, 0.06411, 0.7443, 0.06837, 0.7156, 0.09777, 0.7123, 0.7671, 0.5531, 0.6721, 0.5531, 0.6939, 0.5363, 0.7453, 0.5363, 0.6213, 0.9685, 0.6529, 0.9933, 0.5706, 0.9896, 0.528, 0.9685, 0.0177, 0.7488, 0.05899, 0.7326, 0.06234, 0.7615, 0.0348, 0.7722, 0.1368, 0.6945, 0.1034, 0.7012, 0.1033, 0.6722, 0.1256, 0.6677, 0.1037, 0.7065, 0.1376, 0.7027, 0.1351, 0.7317, 0.1125, 0.7342, 0.08281, 0.7033, 0.09773, 0.6809, 0.1, 0.7016, 0.0833, 0.7077, 0.07725, 0.6923, 0.06113, 0.6675, 0.1013, 0.6445, 0.1127, 0.662, 0.06172, 0.7226, 0.02468, 0.7404, 0.03066, 0.6672, 0.0363, 0.6645, 0.07848, 0.7096, 0.05727, 0.7015, 0.03904, 0.6597, 0.0526, 0.6712, 0.2878, 0.6839, 0.2394, 0.6839, 0.2393, 0.6762, 0.2876, 0.6762, 0.2898, 0.6703, 0.3489, 0.6638, 0.3417, 0.6859, 0.3124, 0.6892, 0.3806, 0.6673, 0.2786, 0.6442, 0.3166, 0.6367, 0.3673, 0.6482, 0.3226, 0.7048, 0.2359, 0.7053, 0.2452, 0.6873, 0.2882, 0.687, 0.2137, 0.6741, 0.2173, 0.7067, 0.1956, 0.722, 0.1856, 0.7019, 0.3959, 0.6948, 0.3442, 0.7005, 0.3436, 0.695, 0.3952, 0.6893, 0.391, 0.6856, 0.3499, 0.6856, 0.3501, 0.678, 0.3911, 0.678, 0.1715, 0.7476, 0.2313, 0.7476, 0.2312, 0.7553, 0.1714, 0.7553, 0.5708, 0.3568, 0.5906, 0.3568, 0.5906, 0.3719, 0.5708, 0.3719, 0.6013, 0.3338, 0.5695, 0.3337, 0.5778, 0.3255, 0.593, 0.3255, 0.6751, 0.3725, 0.6751, 0.3311, 0.686, 0.3419, 0.686, 0.3617, 0.5203, 0.342, 0.5618, 0.342, 0.5509, 0.3528, 0.5311, 0.3528, 0.6505, 0.3351, 0.6702, 0.3351, 0.6702, 0.3549, 0.6505, 0.3549, 0.6436, 0.1407, 0.6436, 0.1604, 0.6285, 0.1604, 0.6285, 0.1407, 0.5906, 0.3544, 0.5708, 0.3544, 0.5708, 0.3393, 0.5906, 0.3393, 0.608, 0.2584, 0.608, 0.2386, 0.6231, 0.2386, 0.6231, 0.2584, 0.9347, 0.1982, 0.9345, 0.1068, 0.9671, 0.121, 0.9633, 0.1844, 0.8041, 0.2039, 0.8041, 0.1744, 0.8676, 0.1744, 0.8676, 0.2039, 0.9727, 0.03654, 0.9343, 0.03635, 0.947, 0.01059, 0.9737, 0.01059, 0.8798, 0.177, 0.9221, 0.177, 0.9218, 0.2098, 0.8924, 0.2102, 0.9814, 0.2704, 0.89, 0.2704, 0.9043, 0.2456, 0.9677, 0.2406, 0.7025, 0.07278, 0.6665, 0.06477, 0.6668, 0.05161, 0.678, 0.0364, 0.7032, 0.04155, 0.7027, 0.07215, 0.7946, 0.06155, 0.7945, 0.1367, 0.7942, 0.1372, 0.7655, 0.1226, 0.7824, 0.07632, 0.7933, 0.06155, 0.9343, 0.05663, 0.9776, 0.05663, 0.9574, 0.07108, 0.9504, 0.07065, 0.7812, 0.01357, 0.8582, 0.01357, 0.8432, 0.02497, 0.7961, 0.04169, 0.8678, 0.2578, 0.8678, 0.2469, 0.882, 0.2469, 0.882, 0.2578, 0.9878, 0.209, 0.9374, 0.209, 0.9562, 0.1929, 0.9643, 0.1925, 0.9349, 0.07948, 0.9709, 0.07948, 0.956, 0.104, 0.9498, 0.104, 0.9437, 0.04741, 0.9437, 0.04623, 0.9682, 0.04435, 0.9682, 0.0506, 0.5904, 0.2148, 0.5133, 0.2148, 0.5457, 0.199, 0.5797, 0.199, 0.6143, 0.199, 0.6143, 0.2148, 0.6143, 0.2152, 0.5904, 0.2152, 0.6296, 0.324, 0.6508, 0.3687, 0.6164, 0.3656, 0.607, 0.3459, 0.5658, 0.2816, 0.5317, 0.2816, 0.5286, 0.2567, 0.5651, 0.2567, 0.6005, 0.2567, 0.6005, 0.2816, 0.6922, 0.09132, 0.6494, 0.1178, 0.6091, 0.0733, 0.6381, 0.07716, 0.6382, 0.07662, 0.6589, 0.06809, 0.6693, 0.0837, 0.6691, 0.08388, 0.5915, 0.139, 0.6171, 0.139, 0.6171, 0.1548, 0.5817, 0.1548, 0.5452, 0.1548, 0.5088, 0.139, 0.4918, 0.2082, 0.5001, 0.2178, 0.5001, 0.2516, 0.4918, 0.2622, 0.4916, 0.262, 0.4916, 0.2083, 0.6756, 0.2841, 0.6756, 0.2553, 0.6992, 0.2596, 0.6992, 0.2798, 0.6299, 0.1212, 0.6075, 0.1299, 0.5554, 0.1299, 0.5778, 0.1212, 0.5908, 0.1694, 0.5908, 0.1895, 0.5387, 0.1895, 0.5387, 0.1694, 0.2263, 0.4809, 0.2151, 0.5506, 0.1846, 0.5458, 0.1909, 0.4896, 0.1877, 0.3181, 0.1877, 0.3181, 0.1877, 0.3181, 0.1877, 0.3181, 0.7905, 0.5544, 0.7734, 0.5541, 0.7729, 0.5347, 0.7912, 0.535, 0.8242, 0.5351, 0.8242, 0.5544, 0.9284, 0.4833, 0.9311, 0.503, 0.9345, 0.5135, 0.8815, 0.5134, 0.8751, 0.5135, 0.8666, 0.5135, 0.8735, 0.5101, 0.6736, 0.5718, 0.769, 0.572, 0.769, 0.5889, 0.6842, 0.5887, 0.6839, 0.5889, 0.6733, 0.5719, 0.8007, 0.1712, 0.7997, 0.1125, 0.7999, 0.1122, 0.9264, 0.1122, 0.9265, 0.1125, 0.9255, 0.1712, 0.908, 0.1627, 0.9087, 0.1204, 0.8175, 0.1204, 0.8182, 0.1627, 0.899, 0.2197, 0.976, 0.2197, 0.976, 0.2379, 0.899, 0.2379, 0.7724, 0.2379, 0.7724, 0.2197, 0.79, 0.2115, 0.8814, 0.2115, 0.6979, 0.1778, 0.6992, 0.1778, 0.6992, 0.2529, 0.6979, 0.2529, 0.6746, 0.2529, 0.6746, 0.1778, 0.6746, 0.1774, 0.6979, 0.1778, 0.5597, 0.6659, 0.5593, 0.6698, 0.5593, 0.6429, 0.5597, 0.6497, 0.5792, 0.6497, 0.5792, 0.6659, 0.7685, 0.9742, 0.777, 0.959, 0.8102, 0.9601, 0.8561, 0.959, 0.8668, 0.9635, 0.8616, 0.9751, 0.5955, 0.2468, 0.5608, 0.2468, 0.5267, 0.2468, 0.5267, 0.2229, 0.5608, 0.2229, 0.5955, 0.2229, 0.5619, 0.2924, 0.5973, 0.2924, 0.5973, 0.3162, 0.5619, 0.3162, 0.5254, 0.3162, 0.5254, 0.2924, 0.9586, 0.4627, 0.9288, 0.4627, 0.8762, 0.4386, 0.933, 0.4025, 0.9471, 0.4122, 0.9706, 0.4363, 0.5777, 0.1188, 0.4949, 0.1188, 0.5019, 0.06957, 0.5793, 0.06957, 0.6033, 0.06957, 0.6033, 0.1188, 0.9627, 0.5334, 0.9459, 0.5552, 0.9064, 0.5552, 0.8897, 0.5334, 0.8954, 0.5211, 0.9569, 0.5211, 0.9326, 0.8668, 0.9247, 0.8499, 0.9464, 0.841, 0.9686, 0.852, 0.9858, 0.8573, 0.9625, 0.8668, 0.6972, 0.5112, 0.683, 0.5112, 0.683, 0.4919, 0.6972, 0.4919, 0.7079, 0.4919, 0.7956, 0.4919, 0.7932, 0.5112, 0.7079, 0.5112, 0.8202, 0.454, 0.7074, 0.4547, 0.7065, 0.4543, 0.7072, 0.3958, 0.7129, 0.3959, 0.7217, 0.4002, 0.7283, 0.4035, 0.7812, 0.429, 0.7984, 0.5987, 0.8516, 0.5987, 0.8516, 0.6235, 0.7984, 0.6235, 0.7451, 0.6235, 0.7451, 0.5987, 0.5946, 0.5042, 0.5946, 0.5981, 0.4067, 0.5981, 0.4051, 0.5981, 0.4034, 0.5041, 0.4062, 0.5038, 0.4094, 0.5038, 0.593, 0.5009, 0.08004, 0.1972, 0.07079, 0.2717, 0.02208, 0.2672, 0.02048, 0.2029, 0.0463, 0.1962, 0.04641, 0.1967, 0.8508, 0.5668, 0.8035, 0.5668, 0.8035, 0.566, 0.8035, 0.5582, 0.8508, 0.5582, 0.8508, 0.566, 0.5396, 0.6024, 0.5321, 0.6024, 0.525, 0.6055, 0.5359, 0.7266, 0.5375, 0.7267, 0.5609, 0.6016, 0.4925, 0.1263, 0.5058, 0.1239, 0.5055, 0.1483, 0.4969, 0.1579, 0.485, 0.1573, 0.4822, 0.1312])
me_cube.materials.append(mat_material)
me_cube.use_remesh_preserve_volume = False
me_cube.use_remesh_preserve_attributes = False
me_cube.use_mirror_vertex_groups = False
me_cube.update()

# ---- objects
ob_cube = bpy.data.objects.new('Cube', me_cube)

# ---- transforms, parenting, visibility, modifiers, constraints
ob_cube.location = (0.0, 0.0, 0.0)
ob_cube.rotation_euler = (-0.02521, -3.694e-05, 0.003346)
ob_cube.lock_rotations_4d = False
ob_cube.empty_display_type = 'ARROWS'
ob_cube.lineart.crease_threshold = 0.0
_m = ob_cube.modifiers.new('Mirror', 'MIRROR')
_m.use_clip = True
_m = ob_cube.modifiers.new('Subsurf', 'SUBSURF')
_m.uv_smooth = 'PRESERVE_CORNERS'
_m.levels = 4
_m.render_levels = 4
_m.show_only_control_edges = False

# ---- collection membership
col_collection_1.objects.link(ob_cube)

# ---- scene / render settings (as saved in the file)
scene.frame_start = 1; scene.frame_end = 250; scene.frame_set(110)
scene.render.engine = 'BLENDER_EEVEE_NEXT'
scene.render.image_settings.compression = 90
scene.render.resolution_percentage = 50
scene.render.dither_intensity = 0.0
scene.cycles.use_denoising = False
scene.cycles.samples = 10
scene.cycles.sampling_pattern = 'TABULATED_SOBOL'
scene.cycles.light_sampling_threshold = 0.0
scene.cycles.use_adaptive_sampling = False
scene.cycles.use_light_tree = False
scene.cycles.blur_glossy = 0.0
scene.cycles.volume_bounces = 1
scene.cycles.pixel_filter_type = 'GAUSSIAN'
scene.cycles.sample_clamp_indirect = 0.0
scene.view_settings.view_transform = 'Standard'
bpy.context.view_layer.update()

# ---- added for rendering (the .blend has no active camera and no usable light): camera, sun
cam_auto = bpy.data.cameras.new('AutoCamera')
cam_auto.lens = 50.0
cam_auto.sensor_width = 36.0
cam_auto.clip_end = 1000.0
ob_auto_camera = bpy.data.objects.new('AutoCamera', cam_auto)
scene.collection.objects.link(ob_auto_camera)
ob_auto_camera.location = (11.6398, -13.7776, 9.52629)
ob_auto_camera.rotation_euler = (1.09748, -7.21219e-08, 0.694738)
scene.camera = ob_auto_camera
light_auto_sun = bpy.data.lights.new('AutoSun', 'SUN')
light_auto_sun.energy = 3.0
light_auto_sun.angle = 0.0523599
ob_auto_sun = bpy.data.objects.new('AutoSun', light_auto_sun)
scene.collection.objects.link(ob_auto_sun)
ob_auto_sun.rotation_euler = (0.872665, 0.174533, 0.523599)
bpy.context.view_layer.update()

